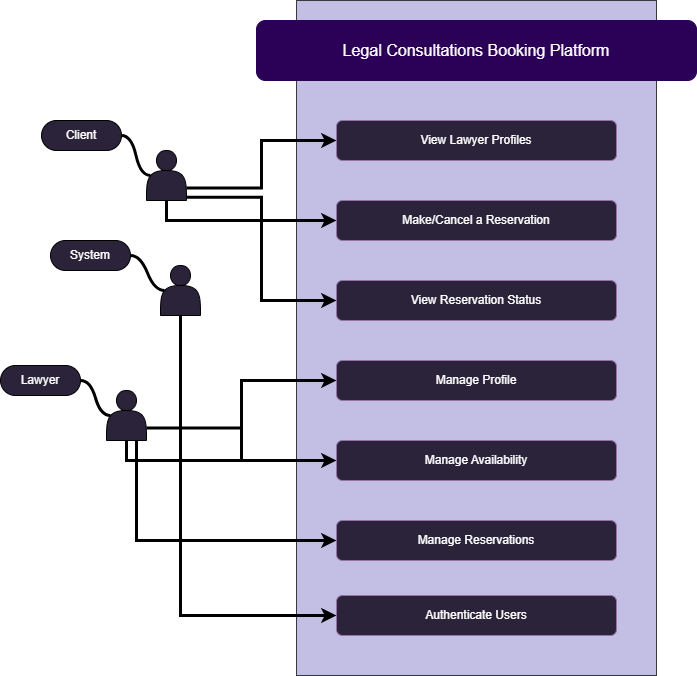

The diagram above was exported from draw.io. Its source (the exported page's mxGraphModel, read from the mxfile embedded in the PNG):
<mxGraphModel dx="2100" dy="1114" grid="1" gridSize="10" guides="1" tooltips="1" connect="1" arrows="1" fold="1" page="1" pageScale="1" pageWidth="850" pageHeight="1100" math="0" shadow="0">
  <root>
    <mxCell id="0" />
    <mxCell id="1" parent="0" />
    <mxCell id="RPCh00zvNQ0p-7CGl-zX-1" value="" style="rounded=0;whiteSpace=wrap;html=1;fillColor=#c3bee4;strokeColor=#36393d;" parent="1" vertex="1">
      <mxGeometry x="386" y="285" width="360" height="675" as="geometry" />
    </mxCell>
    <mxCell id="RPCh00zvNQ0p-7CGl-zX-2" value="&lt;span style=&quot;font-size: 16px;&quot;&gt;Legal Consultations Booking Platform&lt;/span&gt;" style="rounded=1;whiteSpace=wrap;html=1;fillColor=#2B0057;strokeColor=#2B0057;fontColor=#ffffff;fontStyle=0" parent="1" vertex="1">
      <mxGeometry x="346" y="305" width="440" height="60" as="geometry" />
    </mxCell>
    <mxCell id="RPCh00zvNQ0p-7CGl-zX-4" style="edgeStyle=orthogonalEdgeStyle;rounded=0;orthogonalLoop=1;jettySize=auto;html=1;exitX=1;exitY=0.75;exitDx=0;exitDy=0;strokeWidth=3;fontStyle=0;entryX=0;entryY=0.5;entryDx=0;entryDy=0;" parent="1" source="RPCh00zvNQ0p-7CGl-zX-7" target="RPCh00zvNQ0p-7CGl-zX-14" edge="1">
      <mxGeometry relative="1" as="geometry" />
    </mxCell>
    <mxCell id="RPCh00zvNQ0p-7CGl-zX-5" style="edgeStyle=orthogonalEdgeStyle;rounded=0;orthogonalLoop=1;jettySize=auto;html=1;exitX=0.5;exitY=1;exitDx=0;exitDy=0;entryX=0;entryY=0.5;entryDx=0;entryDy=0;strokeWidth=3;" parent="1" source="RPCh00zvNQ0p-7CGl-zX-7" target="RPCh00zvNQ0p-7CGl-zX-15" edge="1">
      <mxGeometry relative="1" as="geometry">
        <mxPoint x="320.0000000000002" y="909.9999999999998" as="targetPoint" />
      </mxGeometry>
    </mxCell>
    <mxCell id="RPCh00zvNQ0p-7CGl-zX-6" style="edgeStyle=orthogonalEdgeStyle;rounded=0;orthogonalLoop=1;jettySize=auto;html=1;exitX=0.75;exitY=1;exitDx=0;exitDy=0;entryX=0;entryY=0.5;entryDx=0;entryDy=0;strokeWidth=3;" parent="1" source="RPCh00zvNQ0p-7CGl-zX-13" target="RPCh00zvNQ0p-7CGl-zX-19" edge="1">
      <mxGeometry relative="1" as="geometry" />
    </mxCell>
    <mxCell id="RPCh00zvNQ0p-7CGl-zX-7" value="" style="shape=actor;whiteSpace=wrap;html=1;fillStyle=solid;fillColor=#2B2339;fontColor=#ffffff;strokeColor=#000000;fontStyle=0" parent="1" vertex="1">
      <mxGeometry x="236" y="435" width="40" height="50" as="geometry" />
    </mxCell>
    <mxCell id="RPCh00zvNQ0p-7CGl-zX-10" value="" style="shape=actor;whiteSpace=wrap;html=1;fillStyle=solid;fillColor=#2B2339;fontColor=#ffffff;strokeColor=#000000;fontStyle=0" parent="1" vertex="1">
      <mxGeometry x="250" y="550" width="40" height="50" as="geometry" />
    </mxCell>
    <mxCell id="RPCh00zvNQ0p-7CGl-zX-11" style="edgeStyle=orthogonalEdgeStyle;rounded=0;orthogonalLoop=1;jettySize=auto;html=1;exitX=1;exitY=0.75;exitDx=0;exitDy=0;entryX=0;entryY=0.5;entryDx=0;entryDy=0;strokeWidth=3;fontStyle=0" parent="1" source="RPCh00zvNQ0p-7CGl-zX-13" target="RPCh00zvNQ0p-7CGl-zX-18" edge="1">
      <mxGeometry relative="1" as="geometry" />
    </mxCell>
    <mxCell id="RPCh00zvNQ0p-7CGl-zX-13" value="" style="shape=actor;whiteSpace=wrap;html=1;fillStyle=solid;fillColor=#2B2339;fontColor=#ffffff;strokeColor=#000000;fontStyle=0" parent="1" vertex="1">
      <mxGeometry x="196" y="675" width="40" height="50" as="geometry" />
    </mxCell>
    <mxCell id="RPCh00zvNQ0p-7CGl-zX-14" value="&lt;p data-pm-slice=&quot;0 0 []&quot;&gt;View Lawyer Profiles&lt;/p&gt;" style="rounded=1;whiteSpace=wrap;html=1;fillStyle=solid;fillColor=#2b2339;fontColor=#ffffff;strokeColor=#9673A6;fontStyle=0" parent="1" vertex="1">
      <mxGeometry x="426" y="405" width="280" height="40" as="geometry" />
    </mxCell>
    <mxCell id="RPCh00zvNQ0p-7CGl-zX-15" value="Make/Cancel a Reservation" style="rounded=1;whiteSpace=wrap;html=1;fillStyle=solid;fillColor=#2b2339;fontColor=#ffffff;strokeColor=#9673A6;fontStyle=0" parent="1" vertex="1">
      <mxGeometry x="426" y="485" width="280" height="40" as="geometry" />
    </mxCell>
    <mxCell id="RPCh00zvNQ0p-7CGl-zX-16" value="View Reservation Status" style="rounded=1;whiteSpace=wrap;html=1;fillStyle=solid;fillColor=#2b2339;fontColor=#ffffff;strokeColor=#9673A6;fontStyle=0" parent="1" vertex="1">
      <mxGeometry x="426" y="565" width="280" height="40" as="geometry" />
    </mxCell>
    <mxCell id="RPCh00zvNQ0p-7CGl-zX-17" value="Manage Profile" style="rounded=1;whiteSpace=wrap;html=1;fillStyle=solid;fillColor=#2b2339;fontColor=#ffffff;strokeColor=#9673A6;fontStyle=0" parent="1" vertex="1">
      <mxGeometry x="426" y="645" width="280" height="40" as="geometry" />
    </mxCell>
    <mxCell id="RPCh00zvNQ0p-7CGl-zX-18" value="Manage Availability" style="rounded=1;whiteSpace=wrap;html=1;fillStyle=solid;fillColor=#2b2339;fontColor=#ffffff;strokeColor=#9673A6;fontStyle=0" parent="1" vertex="1">
      <mxGeometry x="426" y="725" width="280" height="40" as="geometry" />
    </mxCell>
    <mxCell id="RPCh00zvNQ0p-7CGl-zX-19" value="Manage Reservations" style="rounded=1;whiteSpace=wrap;html=1;fillStyle=solid;fillColor=#2b2339;fontColor=#ffffff;strokeColor=#9673A6;fontStyle=0" parent="1" vertex="1">
      <mxGeometry x="426" y="805" width="280" height="40" as="geometry" />
    </mxCell>
    <mxCell id="RPCh00zvNQ0p-7CGl-zX-20" value="&lt;p data-pm-slice=&quot;0 0 []&quot;&gt;Client&lt;/p&gt;" style="whiteSpace=wrap;html=1;rounded=1;arcSize=50;align=center;verticalAlign=middle;strokeWidth=1;autosize=1;spacing=4;treeFolding=1;treeMoving=1;newEdgeStyle={&quot;edgeStyle&quot;:&quot;entityRelationEdgeStyle&quot;,&quot;startArrow&quot;:&quot;none&quot;,&quot;endArrow&quot;:&quot;none&quot;,&quot;segment&quot;:10,&quot;curved&quot;:1,&quot;sourcePerimeterSpacing&quot;:0,&quot;targetPerimeterSpacing&quot;:0};fillStyle=solid;fillColor=#2b2339;fontColor=#ffffff;strokeColor=#000000;fontStyle=0" parent="1" vertex="1">
      <mxGeometry x="131" y="405" width="80" height="30" as="geometry" />
    </mxCell>
    <mxCell id="RPCh00zvNQ0p-7CGl-zX-21" value="" style="edgeStyle=entityRelationEdgeStyle;startArrow=none;endArrow=none;segment=10;curved=1;sourcePerimeterSpacing=0;targetPerimeterSpacing=0;rounded=0;exitX=0.1;exitY=0.5;exitDx=0;exitDy=0;exitPerimeter=0;strokeWidth=3;fontStyle=0" parent="1" source="RPCh00zvNQ0p-7CGl-zX-7" target="RPCh00zvNQ0p-7CGl-zX-20" edge="1">
      <mxGeometry relative="1" as="geometry">
        <mxPoint x="196" y="435" as="sourcePoint" />
        <Array as="points">
          <mxPoint x="266" y="455" />
        </Array>
      </mxGeometry>
    </mxCell>
    <mxCell id="RPCh00zvNQ0p-7CGl-zX-22" value="System" style="whiteSpace=wrap;html=1;rounded=1;arcSize=50;align=center;verticalAlign=middle;strokeWidth=1;autosize=1;spacing=4;treeFolding=1;treeMoving=1;newEdgeStyle={&quot;edgeStyle&quot;:&quot;entityRelationEdgeStyle&quot;,&quot;startArrow&quot;:&quot;none&quot;,&quot;endArrow&quot;:&quot;none&quot;,&quot;segment&quot;:10,&quot;curved&quot;:1,&quot;sourcePerimeterSpacing&quot;:0,&quot;targetPerimeterSpacing&quot;:0};fillStyle=solid;fillColor=#2b2339;fontColor=#ffffff;strokeColor=#000000;fontStyle=0" parent="1" vertex="1">
      <mxGeometry x="140" y="525" width="80" height="30" as="geometry" />
    </mxCell>
    <mxCell id="RPCh00zvNQ0p-7CGl-zX-23" value="" style="edgeStyle=entityRelationEdgeStyle;startArrow=none;endArrow=none;segment=10;curved=1;sourcePerimeterSpacing=0;targetPerimeterSpacing=0;rounded=0;exitX=0.1;exitY=0.5;exitDx=0;exitDy=0;exitPerimeter=0;strokeWidth=3;fontStyle=0" parent="1" source="RPCh00zvNQ0p-7CGl-zX-10" target="RPCh00zvNQ0p-7CGl-zX-22" edge="1">
      <mxGeometry relative="1" as="geometry">
        <mxPoint x="56" y="617" as="sourcePoint" />
        <Array as="points">
          <mxPoint x="188" y="615" />
          <mxPoint x="66" y="615" />
        </Array>
      </mxGeometry>
    </mxCell>
    <mxCell id="RPCh00zvNQ0p-7CGl-zX-24" value="Lawyer" style="whiteSpace=wrap;html=1;rounded=1;arcSize=50;align=center;verticalAlign=middle;strokeWidth=1;autosize=1;spacing=4;treeFolding=1;treeMoving=1;newEdgeStyle={&quot;edgeStyle&quot;:&quot;entityRelationEdgeStyle&quot;,&quot;startArrow&quot;:&quot;none&quot;,&quot;endArrow&quot;:&quot;none&quot;,&quot;segment&quot;:10,&quot;curved&quot;:1,&quot;sourcePerimeterSpacing&quot;:0,&quot;targetPerimeterSpacing&quot;:0};fillStyle=solid;fillColor=#2b2339;fontColor=#ffffff;strokeColor=#000000;fontStyle=0" parent="1" vertex="1">
      <mxGeometry x="90" y="650" width="80" height="30" as="geometry" />
    </mxCell>
    <mxCell id="RPCh00zvNQ0p-7CGl-zX-25" value="" style="edgeStyle=entityRelationEdgeStyle;startArrow=none;endArrow=none;segment=10;curved=1;sourcePerimeterSpacing=0;targetPerimeterSpacing=0;rounded=0;exitX=0.1;exitY=0.5;exitDx=0;exitDy=0;exitPerimeter=0;strokeWidth=3;fontStyle=0" parent="1" source="RPCh00zvNQ0p-7CGl-zX-13" target="RPCh00zvNQ0p-7CGl-zX-24" edge="1">
      <mxGeometry relative="1" as="geometry">
        <mxPoint x="36" y="777" as="sourcePoint" />
      </mxGeometry>
    </mxCell>
    <mxCell id="RPCh00zvNQ0p-7CGl-zX-26" value="Authenticate Users" style="rounded=1;whiteSpace=wrap;html=1;fillStyle=solid;fillColor=#2b2339;fontColor=#ffffff;strokeColor=#9673A6;fontStyle=0" parent="1" vertex="1">
      <mxGeometry x="426" y="880" width="280" height="40" as="geometry" />
    </mxCell>
    <mxCell id="5BKnXq7zNyVUjYv_LNFT-1" style="edgeStyle=orthogonalEdgeStyle;rounded=0;orthogonalLoop=1;jettySize=auto;html=1;exitX=0.5;exitY=1;exitDx=0;exitDy=0;entryX=0;entryY=0.5;entryDx=0;entryDy=0;strokeWidth=3;" edge="1" parent="1" source="RPCh00zvNQ0p-7CGl-zX-10" target="RPCh00zvNQ0p-7CGl-zX-26">
      <mxGeometry relative="1" as="geometry">
        <mxPoint x="436" y="515" as="targetPoint" />
        <mxPoint x="266" y="495" as="sourcePoint" />
      </mxGeometry>
    </mxCell>
    <mxCell id="5BKnXq7zNyVUjYv_LNFT-2" style="edgeStyle=orthogonalEdgeStyle;rounded=0;orthogonalLoop=1;jettySize=auto;html=1;entryX=0;entryY=0.5;entryDx=0;entryDy=0;strokeWidth=3;exitX=1.008;exitY=0.933;exitDx=0;exitDy=0;exitPerimeter=0;" edge="1" parent="1" source="RPCh00zvNQ0p-7CGl-zX-7" target="RPCh00zvNQ0p-7CGl-zX-16">
      <mxGeometry relative="1" as="geometry">
        <mxPoint x="436" y="515" as="targetPoint" />
        <mxPoint x="290" y="480" as="sourcePoint" />
      </mxGeometry>
    </mxCell>
    <mxCell id="5BKnXq7zNyVUjYv_LNFT-3" style="edgeStyle=orthogonalEdgeStyle;rounded=0;orthogonalLoop=1;jettySize=auto;html=1;exitX=0.5;exitY=1;exitDx=0;exitDy=0;entryX=0;entryY=0.5;entryDx=0;entryDy=0;strokeWidth=3;" edge="1" parent="1" source="RPCh00zvNQ0p-7CGl-zX-13" target="RPCh00zvNQ0p-7CGl-zX-17">
      <mxGeometry relative="1" as="geometry">
        <mxPoint x="226" y="735" as="sourcePoint" />
        <mxPoint x="436" y="835" as="targetPoint" />
      </mxGeometry>
    </mxCell>
  </root>
</mxGraphModel>